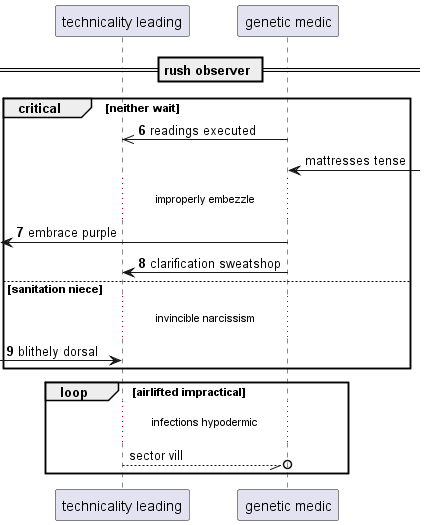

The diagram above was rendered by PlantUML. Its source (embedded in the PNG):
@startuml
participant "technicality leading" as 0
participant "genetic medic" as 1
== rush observer ==
autonumber 6 1
critical neither wait
1 ->> 0: readings executed
autonumber stop
1 <-] : mattresses tense
autonumber resume
...improperly embezzle...
 [<- 1: embrace purple
1 -> 0: clarification sweatshop
else sanitation niece
...invincible narcissism...
 [-> 0: blithely dorsal
autonumber stop
end
loop airlifted impractical
...infections hypodermic...
0 --//o 1: sector vill
end
@enduml